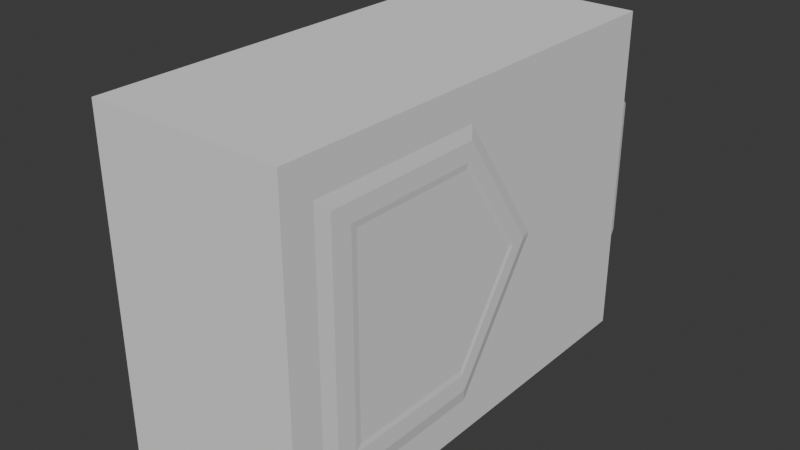 # Source: computer1.blend  (saved by Blender 4.0.36; exported with 4.5.12 LTS)
import bpy
from mathutils import Matrix  # noqa: F401  (used for matrix-valued properties, if any)

bpy.ops.wm.read_factory_settings(use_empty=True)
scene = bpy.context.scene
scene.name = 'Scene'

# ---- collections
col_collection = bpy.data.collections.new('Collection'); scene.collection.children.link(col_collection)

# ---- world
world_world = bpy.data.worlds.new('World'); scene.world = world_world
world_world.use_nodes = True; world_world.node_tree.nodes.clear()
_N = world_world.node_tree.nodes; _L = world_world.node_tree.links
n0 = _N.new('ShaderNodeOutputWorld'); n0.name = 'World Output'; n0.location = (300, 300)
n1 = _N.new('ShaderNodeBackground'); n1.name = 'Background'; n1.location = (10, 300)
n1.inputs[0].default_value = (0.05088, 0.05088, 0.05088, 1.0)
_L.new(n1.outputs[0], n0.inputs[0])
n0.is_active_output = True
world_world.color = (0.05088, 0.05088, 0.05088)
world_world.use_sun_shadow = False
world_world.sun_shadow_jitter_overblur = 0.0

# ---- meshes
me_plane_026 = bpy.data.meshes.new('Plane.026')
me_plane_026.from_pydata([(-0.2878, 1.037, 1.452), (-0.2792, -0.9431, 1.452), (0.2792, 1.035, 1.452), (-0.2792, -0.9431, 0.002144), (-0.2878, 1.037, 0.002144), (0.2792, 1.035, 0.002144), (-0.2419, -1.001, 1.422), (0.241, -1.003, 1.422), (-0.2419, -1.001, 0.03216), (0.241, -1.003, 0.03216), (0.2626, -1.024, 1.026), (0.2626, -1.024, 0.4283), (0.216, -1.025, 0.9285), (0.216, -1.025, 0.5255), (0.2758, -0.9415, 0.3659), (0.2758, -0.9415, 1.088), (0.1957, -0.9423, 0.9706), (0.1957, -0.9423, 0.4833), (-0.2419, -1.001, 1.043), (0.241, -1.003, 1.043), (0.2333, -1.003, 1.411), (-0.2342, -1.001, 1.411), (0.2333, -1.003, 1.053), (-0.2342, -1.001, 1.053), (0.2333, -1.011, 1.411), (-0.2342, -1.015, 1.411), (0.2333, -1.011, 1.053), (-0.2342, -1.015, 1.053), (0.2327, -1.003, 0.04955), (-0.2336, -1.001, 0.04955), (-0.2336, -1.001, 1.026), (0.2327, -1.003, 1.026), (0.2326, -1.011, 0.04955), (-0.2336, -1.015, 0.04955), (-0.2336, -1.015, 1.026), (0.2326, -1.011, 1.026), (-0.2537, -1.03, 1.026), (-0.2537, -1.03, 0.4283), (-0.2071, -1.029, 0.9285), (-0.2071, -1.029, 0.5255), (-0.2675, -0.9469, 0.3659), (-0.2675, -0.9469, 1.088), (-0.1875, -0.9461, 0.9706), (-0.1875, -0.9461, 0.4833), (-0.2821, -0.2668, 0.7341), (-0.2872, 0.9003, 1.299), (-0.2821, -0.2668, 0.7198), (-0.2872, 0.9003, 0.1546), (-0.2838, 0.1218, 0.1546), (-0.2838, 0.1218, 1.299), (-0.2902, 0.1343, 1.244), (-0.2932, 0.8377, 1.244), (-0.2902, 0.1343, 0.2098), (-0.2932, 0.8377, 0.2098), (-0.2886, -0.2168, 0.7334), (-0.2886, -0.2168, 0.7205), (-0.2902, 0.1517, 1.167), (-0.2929, 0.7507, 1.167), (-0.2902, 0.1517, 0.2866), (-0.2929, 0.7507, 0.2866), (-0.2889, -0.1473, 0.7325), (-0.2889, -0.1473, 0.7215), (-0.2882, 0.1575, 1.142), (-0.2906, 0.7218, 1.142), (-0.2882, 0.1575, 0.3122), (-0.2906, 0.7218, 0.3122), (-0.287, -0.1241, 0.7321), (-0.287, -0.1241, 0.7218), (0.2878, -0.9446, 1.452), (0.2878, -0.9446, 0.002144), (0.2868, -0.7208, 0.7341), (0.2798, 0.8988, 1.299), (0.2868, -0.7208, 0.7198), (0.2798, 0.8988, 0.1546), (0.2851, -0.3322, 0.1546), (0.2851, -0.3322, 1.299), (0.2851, -0.3197, 1.244), (0.28, 0.8363, 1.244), (0.2851, -0.3197, 0.2098), (0.28, 0.8363, 0.2098), (0.2866, -0.6708, 0.7334), (0.2866, -0.6708, 0.7205), (0.285, -0.3022, 1.167), (0.2804, 0.7493, 1.167), (0.285, -0.3022, 0.2866), (0.2804, 0.7493, 0.2866), (0.2863, -0.6012, 0.7325), (0.2863, -0.6012, 0.7215), (0.285, -0.2964, 1.142), (0.2805, 0.7203, 1.142), (0.285, -0.2964, 0.3122), (0.2805, 0.7203, 0.3122), (0.2862, -0.5781, 0.7321), (0.2862, -0.5781, 0.7218), (0.00446, -1.023, 0.4502), (0.004339, -0.9956, 0.4502), (0.03644, -1.023, 0.4374), (0.03632, -0.9953, 0.4374), (0.05985, -1.023, 0.4022), (0.05972, -0.995, 0.4022), (0.06841, -1.023, 0.3542), (0.06829, -0.9949, 0.3542), (0.05985, -1.023, 0.3062), (0.05972, -0.995, 0.3062), (0.03644, -1.023, 0.2711), (0.03632, -0.9953, 0.2711), (0.00446, -1.023, 0.2582), (0.004339, -0.9956, 0.2582), (-0.02752, -1.024, 0.2711), (-0.02764, -0.9959, 0.2711), (-0.05092, -1.024, 0.3062), (-0.05105, -0.9961, 0.3062), (-0.05949, -1.024, 0.3542), (-0.05961, -0.9962, 0.3542), (-0.05092, -1.024, 0.4022), (-0.05105, -0.9961, 0.4022), (-0.02752, -1.024, 0.4374), (-0.02764, -0.9959, 0.4374)], [], [(1, 68, 2, 0), (3, 4, 5, 69), (3, 46, 48, 47, 4), (2, 5, 4, 0), (3, 8, 18, 6, 1), (7, 20, 22, 19), (68, 7, 19, 9, 69), (69, 9, 8, 3), (1, 6, 7, 68), (10, 12, 13, 11), (15, 14, 17, 16), (11, 13, 17, 14), (10, 11, 14, 15), (12, 10, 15, 16), (13, 12, 16, 17), (22, 26, 27, 23), (8, 29, 30, 18), (6, 21, 20, 7), (19, 22, 23, 18), (18, 23, 21, 6), (25, 27, 26, 24), (20, 24, 26, 22), (23, 27, 25, 21), (21, 25, 24, 20), (30, 34, 35, 31), (9, 28, 29, 8), (19, 31, 28, 9), (18, 30, 31, 19), (34, 33, 32, 35), (29, 33, 34, 30), (31, 35, 32, 28), (28, 32, 33, 29), (36, 37, 39, 38), (41, 42, 43, 40), (37, 40, 43, 39), (36, 41, 40, 37), (38, 42, 41, 36), (39, 43, 42, 38), (48, 52, 53, 47), (0, 45, 49, 44, 1), (4, 47, 45, 0), (1, 44, 46, 3), (47, 53, 51, 45), (53, 59, 57, 51), (50, 56, 60, 54), (46, 55, 52, 48), (44, 54, 55, 46), (45, 51, 50, 49), (49, 50, 54, 44), (60, 66, 67, 61), (61, 67, 64, 58), (52, 58, 59, 53), (55, 61, 58, 52), (54, 60, 61, 55), (51, 57, 56, 50), (63, 65, 64, 62), (64, 67, 66, 62), (57, 63, 62, 56), (56, 62, 66, 60), (59, 65, 63, 57), (58, 64, 65, 59), (69, 5, 73, 74, 72), (74, 73, 79, 78), (2, 68, 70, 75, 71), (5, 2, 71, 73), (68, 69, 72, 70), (73, 71, 77, 79), (79, 77, 83, 85), (76, 80, 86, 82), (72, 74, 78, 81), (70, 72, 81, 80), (71, 75, 76, 77), (75, 70, 80, 76), (86, 87, 93, 92), (87, 84, 90, 93), (78, 79, 85, 84), (81, 78, 84, 87), (80, 81, 87, 86), (77, 76, 82, 83), (89, 88, 90, 91), (90, 88, 92, 93), (83, 82, 88, 89), (82, 86, 92, 88), (85, 83, 89, 91), (84, 85, 91, 90), (94, 96, 97, 95), (96, 98, 99, 97), (98, 100, 101, 99), (100, 102, 103, 101), (102, 104, 105, 103), (104, 106, 107, 105), (106, 108, 109, 107), (108, 110, 111, 109), (110, 112, 113, 111), (112, 114, 115, 113), (97, 99, 101, 103, 105, 107, 109, 111, 113, 115, 117, 95), (114, 116, 117, 115), (116, 94, 95, 117), (94, 116, 114, 112, 110, 108, 106, 104, 102, 100, 98, 96)])
me_plane_026.polygons.foreach_set('use_smooth', [0, 0, 0, 0, 0, 0, 0, 0, 0, 0, 0, 0, 0, 0, 0, 0, 0, 0, 0, 0, 0, 0, 0, 0, 0, 0, 0, 0, 0, 0, 0, 0, 0, 0, 0, 0, 0, 0, 0, 0, 0, 0, 0, 0, 0, 0, 0, 0, 0, 0, 0, 0, 0, 0, 0, 0, 0, 0, 0, 0, 0, 0, 0, 0, 0, 0, 0, 0, 0, 0, 0, 0, 0, 0, 0, 0, 0, 0, 0, 0, 0, 0, 0, 0, 0, 1, 1, 1, 1, 1, 1, 1, 1, 1, 1, 1, 1, 1, 0])
_uv = me_plane_026.uv_layers.new(name='UVMap')
_uv.uv.foreach_set('vector', [0.03874, 0.05371, 0.03874, 0.05371, 0.03874, 0.05371, 0.03874, 0.05371, 0.03874, 0.05371, 0.03874, 0.05371, 0.03874, 0.05371, 0.03874, 0.05371, 0.03874, 0.05371, 0.03874, 0.05371, 0.03874, 0.05371, 0.03874, 0.05371, 0.03874, 0.05371, 0.03874, 0.05371, 0.03874, 0.05371, 0.03874, 0.05371, 0.03874, 0.05371, 0.03874, 0.05371, 0.03874, 0.05371, 0.03874, 0.05371, 0.03874, 0.05371, 0.03874, 0.05371, 0.03874, 0.05371, 0.03874, 0.05371, 0.03874, 0.05371, 0.03874, 0.05371, 0.03874, 0.05371, 0.03874, 0.05371, 0.03874, 0.05371, 0.03874, 0.05371, 0.03874, 0.05371, 0.03874, 0.05371, 0.03874, 0.05371, 0.03874, 0.05371, 0.03874, 0.05371, 0.03874, 0.05371, 0.03874, 0.05371, 0.03874, 0.05371, 0.03874, 0.05371, 0.9507, 0.05286, 0.9507, 0.05286, 0.9507, 0.05286, 0.9507, 0.05286, 0.9507, 0.05286, 0.9507, 0.05286, 0.9507, 0.05286, 0.9507, 0.05286, 0.07192, 0.182, 0.07192, 0.182, 0.07192, 0.182, 0.07192, 0.182, 0.9507, 0.05286, 0.9507, 0.05286, 0.9507, 0.05286, 0.9507, 0.05286, 0.07192, 0.182, 0.07192, 0.182, 0.07192, 0.182, 0.07192, 0.182, 0.07192, 0.182, 0.07192, 0.182, 0.07192, 0.182, 0.07192, 0.182, 0.03874, 0.05371, 0.03874, 0.05371, 0.03874, 0.05371, 0.03874, 0.05371, 0.03874, 0.05371, 0.03874, 0.05371, 0.03874, 0.05371, 0.03874, 0.05371, 0.03874, 0.05371, 0.03874, 0.05371, 0.03874, 0.05371, 0.03874, 0.05371, 0.03874, 0.05371, 0.03874, 0.05371, 0.03874, 0.05371, 0.03874, 0.05371, 0.03874, 0.05371, 0.03874, 0.05371, 0.03874, 0.05371, 0.03874, 0.05371, 0.949, 0.04426, 0.949, 0.04426, 0.949, 0.04426, 0.949, 0.04426, 0.03874, 0.05371, 0.03874, 0.05371, 0.03874, 0.05371, 0.03874, 0.05371, 0.03874, 0.05371, 0.03874, 0.05371, 0.03874, 0.05371, 0.03874, 0.05371, 0.03874, 0.05371, 0.03874, 0.05371, 0.03874, 0.05371, 0.03874, 0.05371, 0.03874, 0.05371, 0.03874, 0.05371, 0.03874, 0.05371, 0.03874, 0.05371, 0.03874, 0.05371, 0.03874, 0.05371, 0.03874, 0.05371, 0.03874, 0.05371, 0.03874, 0.05371, 0.03874, 0.05371, 0.03874, 0.05371, 0.03874, 0.05371, 0.03874, 0.05371, 0.03874, 0.05371, 0.03874, 0.05371, 0.03874, 0.05371, 0.949, 0.04426, 0.949, 0.04426, 0.949, 0.04426, 0.949, 0.04426, 0.03874, 0.05371, 0.03874, 0.05371, 0.03874, 0.05371, 0.03874, 0.05371, 0.03874, 0.05371, 0.03874, 0.05371, 0.03874, 0.05371, 0.03874, 0.05371, 0.03874, 0.05371, 0.03874, 0.05371, 0.03874, 0.05371, 0.03874, 0.05371, 0.9507, 0.05286, 0.9507, 0.05286, 0.9507, 0.05286, 0.9507, 0.05286, 0.9507, 0.05286, 0.9507, 0.05286, 0.9507, 0.05286, 0.9507, 0.05286, 0.07192, 0.182, 0.07192, 0.182, 0.07192, 0.182, 0.07192, 0.182, 0.9507, 0.05286, 0.9507, 0.05286, 0.9507, 0.05286, 0.9507, 0.05286, 0.07192, 0.182, 0.07192, 0.182, 0.07192, 0.182, 0.07192, 0.182, 0.07192, 0.182, 0.07192, 0.182, 0.07192, 0.182, 0.07192, 0.182, 0.03874, 0.05371, 0.03874, 0.05371, 0.03874, 0.05371, 0.03874, 0.05371, 0.03874, 0.05371, 0.03874, 0.05371, 0.03874, 0.05371, 0.03874, 0.05371, 0.03874, 0.05371, 0.03874, 0.05371, 0.03874, 0.05371, 0.03874, 0.05371, 0.03874, 0.05371, 0.03874, 0.05371, 0.03874, 0.05371, 0.03874, 0.05371, 0.03874, 0.05371, 0.03874, 0.05371, 0.03874, 0.05371, 0.03874, 0.05371, 0.03874, 0.05371, 0.03874, 0.05371, 0.03874, 0.05371, 0.03874, 0.05371, 0.03874, 0.05371, 0.03874, 0.05371, 0.03874, 0.05371, 0.03874, 0.05371, 0.03874, 0.05371, 0.03874, 0.05371, 0.03874, 0.05371, 0.03874, 0.05371, 0.03874, 0.05371, 0.03874, 0.05371, 0.03874, 0.05371, 0.03874, 0.05371, 0.03874, 0.05371, 0.03874, 0.05371, 0.03874, 0.05371, 0.03874, 0.05371, 0.03874, 0.05371, 0.03874, 0.05371, 0.03874, 0.05371, 0.03874, 0.05371, 0.03874, 0.05371, 0.03874, 0.05371, 0.03874, 0.05371, 0.03874, 0.05371, 0.03874, 0.05371, 0.03874, 0.05371, 0.03874, 0.05371, 0.03874, 0.05371, 0.03874, 0.05371, 0.03874, 0.05371, 0.03874, 0.05371, 0.03874, 0.05371, 0.03874, 0.05371, 0.03874, 0.05371, 0.03874, 0.05371, 0.03874, 0.05371, 0.03874, 0.05371, 0.03874, 0.05371, 0.03874, 0.05371, 0.03874, 0.05371, 0.03874, 0.05371, 0.03874, 0.05371, 0.03874, 0.05371, 0.03874, 0.05371, 0.03874, 0.05371, 0.9578, 0.06556, 0.9578, 0.06556, 0.9578, 0.06556, 0.9578, 0.06556, 0.9578, 0.06556, 0.9578, 0.06556, 0.9578, 0.06556, 0.9578, 0.06556, 0.03874, 0.05371, 0.03874, 0.05371, 0.03874, 0.05371, 0.03874, 0.05371, 0.03874, 0.05371, 0.03874, 0.05371, 0.03874, 0.05371, 0.03874, 0.05371, 0.03874, 0.05371, 0.03874, 0.05371, 0.03874, 0.05371, 0.03874, 0.05371, 0.03874, 0.05371, 0.03874, 0.05371, 0.03874, 0.05371, 0.03874, 0.05371, 0.03874, 0.05371, 0.03874, 0.05371, 0.03874, 0.05371, 0.03874, 0.05371, 0.03874, 0.05371, 0.03874, 0.05371, 0.03874, 0.05371, 0.03874, 0.05371, 0.03874, 0.05371, 0.03874, 0.05371, 0.03874, 0.05371, 0.03874, 0.05371, 0.03874, 0.05371, 0.03874, 0.05371, 0.03874, 0.05371, 0.03874, 0.05371, 0.03874, 0.05371, 0.03874, 0.05371, 0.03874, 0.05371, 0.03874, 0.05371, 0.03874, 0.05371, 0.03874, 0.05371, 0.03874, 0.05371, 0.03874, 0.05371, 0.03874, 0.05371, 0.03874, 0.05371, 0.03874, 0.05371, 0.03874, 0.05371, 0.03874, 0.05371, 0.03874, 0.05371, 0.03874, 0.05371, 0.03874, 0.05371, 0.03874, 0.05371, 0.03874, 0.05371, 0.03874, 0.05371, 0.03874, 0.05371, 0.03874, 0.05371, 0.03874, 0.05371, 0.03874, 0.05371, 0.03874, 0.05371, 0.03874, 0.05371, 0.03874, 0.05371, 0.03874, 0.05371, 0.03874, 0.05371, 0.03874, 0.05371, 0.03874, 0.05371, 0.03874, 0.05371, 0.03874, 0.05371, 0.03874, 0.05371, 0.03874, 0.05371, 0.03874, 0.05371, 0.03874, 0.05371, 0.03874, 0.05371, 0.03874, 0.05371, 0.03874, 0.05371, 0.03874, 0.05371, 0.03874, 0.05371, 0.03874, 0.05371, 0.03874, 0.05371, 0.03874, 0.05371, 0.03874, 0.05371, 0.03874, 0.05371, 0.03874, 0.05371, 0.03874, 0.05371, 0.03874, 0.05371, 0.03874, 0.05371, 0.03874, 0.05371, 0.03874, 0.05371, 0.03874, 0.05371, 0.03874, 0.05371, 0.03874, 0.05371, 0.03874, 0.05371, 0.03874, 0.05371, 0.03874, 0.05371, 0.927, 0.05056, 0.927, 0.05056, 0.927, 0.05056, 0.927, 0.05056, 0.927, 0.05056, 0.927, 0.05056, 0.927, 0.05056, 0.927, 0.05056, 0.03874, 0.05371, 0.03874, 0.05371, 0.03874, 0.05371, 0.03874, 0.05371, 0.03874, 0.05371, 0.03874, 0.05371, 0.03874, 0.05371, 0.03874, 0.05371, 0.03874, 0.05371, 0.03874, 0.05371, 0.03874, 0.05371, 0.03874, 0.05371, 0.03874, 0.05371, 0.03874, 0.05371, 0.03874, 0.05371, 0.03874, 0.05371, 1.0, 0.5, 0.9167, 0.5, 0.9167, 1.0, 1.0, 1.0, 0.9167, 0.5, 0.8333, 0.5, 0.8333, 1.0, 0.9167, 1.0, 0.8333, 0.5, 0.75, 0.5, 0.75, 1.0, 0.8333, 1.0, 0.75, 0.5, 0.6667, 0.5, 0.6667, 1.0, 0.75, 1.0, 0.6667, 0.5, 0.5833, 0.5, 0.5833, 1.0, 0.6667, 1.0, 0.5833, 0.5, 0.5, 0.5, 0.5, 1.0, 0.5833, 1.0, 0.5, 0.5, 0.4167, 0.5, 0.4167, 1.0, 0.5, 1.0, 0.4167, 0.5, 0.3333, 0.5, 0.3333, 1.0, 0.4167, 1.0, 0.3333, 0.5, 0.25, 0.5, 0.25, 1.0, 0.3333, 1.0, 0.25, 0.5, 0.1667, 0.5, 0.1667, 1.0, 0.25, 1.0, 0.37, 0.4578, 0.4578, 0.37, 0.49, 0.25, 0.4578, 0.13, 0.37, 0.04215, 0.25, 0.01, 0.13, 0.04215, 0.04215, 0.13, 0.01, 0.25, 0.04215, 0.37, 0.13, 0.4578, 0.25, 0.49, 0.1667, 0.5, 0.08333, 0.5, 0.08333, 1.0, 0.1667, 1.0, 0.08333, 0.5, 7.451e-08, 0.5, 7.451e-08, 1.0, 0.08333, 1.0, 0.75, 0.49, 0.63, 0.4578, 0.5422, 0.37, 0.51, 0.25, 0.5422, 0.13, 0.63, 0.04215, 0.75, 0.01, 0.87, 0.04215, 0.9578, 0.13, 0.99, 0.25, 0.9578, 0.37, 0.87, 0.4578])
me_plane_026.update()

# ---- objects
ob_item_computer1_0 = bpy.data.objects.new('(item)computer1[0]', me_plane_026)

# ---- transforms, parenting, visibility, modifiers, constraints
ob_item_computer1_0.location = (0.0, 0.0, 0.0)
ob_item_computer1_0.rotation_euler = (0.0, -0.0, 3.135)
ob_item_computer1_0.scale = (1.722, 1.147, 1.147)

# ---- collection membership
col_collection.objects.link(ob_item_computer1_0)

# ---- scene / render settings (as saved in the file)
scene.frame_start = 1; scene.frame_end = 250; scene.frame_set(3)
scene.render.engine = 'BLENDER_EEVEE_NEXT'
scene.cycles.sampling_pattern = 'TABULATED_SOBOL'
bpy.context.view_layer.update()

# ---- added for rendering (the .blend has no active camera and no usable light): camera, sun
cam_auto = bpy.data.cameras.new('AutoCamera')
cam_auto.lens = 50.0
cam_auto.sensor_width = 36.0
cam_auto.clip_end = 1000.0
ob_auto_camera = bpy.data.objects.new('AutoCamera', cam_auto)
scene.collection.objects.link(ob_auto_camera)
ob_auto_camera.location = (2.84803, -3.41612, 3.10854)
ob_auto_camera.rotation_euler = (1.09748, -7.21219e-08, 0.694738)
scene.camera = ob_auto_camera
light_auto_sun = bpy.data.lights.new('AutoSun', 'SUN')
light_auto_sun.energy = 3.0
light_auto_sun.angle = 0.0523599
ob_auto_sun = bpy.data.objects.new('AutoSun', light_auto_sun)
scene.collection.objects.link(ob_auto_sun)
ob_auto_sun.rotation_euler = (0.872665, 0.174533, 0.523599)
bpy.context.view_layer.update()

